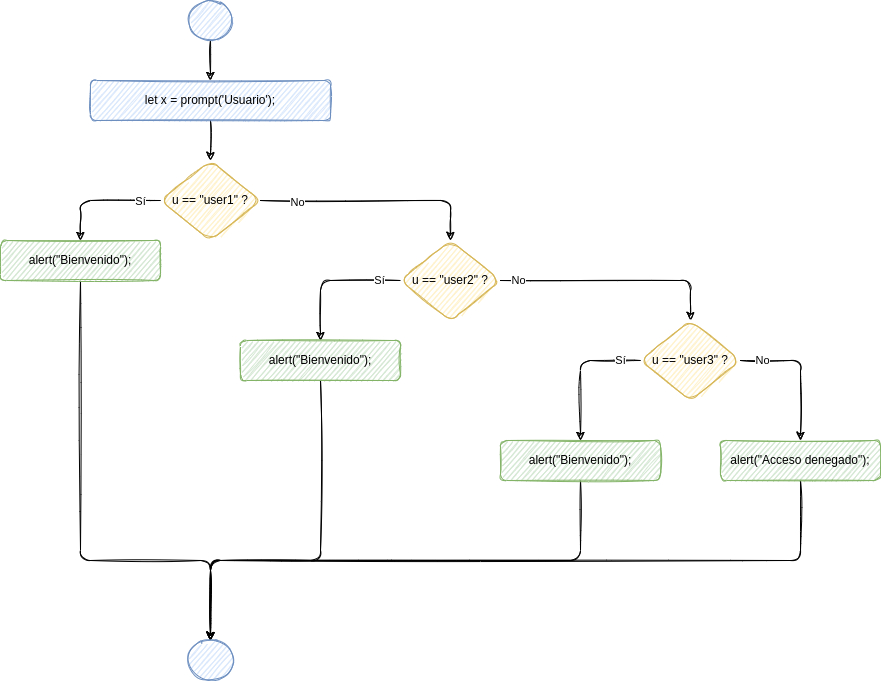

The diagram above was exported from draw.io. Its source (the exported page's mxGraphModel, read from the mxfile embedded in the PNG):
<mxGraphModel dx="1662" dy="707" grid="1" gridSize="10" guides="1" tooltips="1" connect="1" arrows="1" fold="1" page="1" pageScale="1" pageWidth="827" pageHeight="1169" math="0" shadow="0">
  <root>
    <mxCell id="0" />
    <mxCell id="1" parent="0" />
    <mxCell id="2" style="edgeStyle=orthogonalEdgeStyle;rounded=1;sketch=1;orthogonalLoop=1;jettySize=auto;html=1;entryX=0.5;entryY=0;entryDx=0;entryDy=0;" edge="1" source="3" target="8" parent="1">
      <mxGeometry relative="1" as="geometry">
        <mxPoint x="520" y="120" as="targetPoint" />
      </mxGeometry>
    </mxCell>
    <mxCell id="3" value="let x = prompt('Usuario');" style="whiteSpace=wrap;html=1;fillColor=#dae8fc;strokeColor=#6c8ebf;rounded=1;sketch=1;" vertex="1" parent="1">
      <mxGeometry x="400" y="120" width="240" height="40" as="geometry" />
    </mxCell>
    <mxCell id="4" style="edgeStyle=orthogonalEdgeStyle;orthogonalLoop=1;jettySize=auto;html=1;entryX=0.5;entryY=0;entryDx=0;entryDy=0;exitX=0;exitY=0.5;exitDx=0;exitDy=0;sketch=1;" edge="1" source="8" target="10" parent="1">
      <mxGeometry relative="1" as="geometry">
        <mxPoint x="410" y="240" as="sourcePoint" />
      </mxGeometry>
    </mxCell>
    <mxCell id="5" value="Sí" style="edgeLabel;html=1;align=center;verticalAlign=middle;resizable=0;points=[];rounded=1;sketch=1;" vertex="1" connectable="0" parent="4">
      <mxGeometry x="-0.6889" y="3" relative="1" as="geometry">
        <mxPoint x="-2" y="-3" as="offset" />
      </mxGeometry>
    </mxCell>
    <mxCell id="6" style="edgeStyle=orthogonalEdgeStyle;rounded=1;sketch=1;orthogonalLoop=1;jettySize=auto;html=1;exitX=1;exitY=0.5;exitDx=0;exitDy=0;entryX=0.5;entryY=0;entryDx=0;entryDy=0;" edge="1" source="8" target="16" parent="1">
      <mxGeometry relative="1" as="geometry">
        <mxPoint x="660" y="280" as="targetPoint" />
      </mxGeometry>
    </mxCell>
    <mxCell id="7" value="No" style="edgeLabel;html=1;align=center;verticalAlign=middle;resizable=0;points=[];sketch=1;rounded=1;" vertex="1" connectable="0" parent="6">
      <mxGeometry x="-0.6857" y="-1" relative="1" as="geometry">
        <mxPoint as="offset" />
      </mxGeometry>
    </mxCell>
    <mxCell id="8" value="u == &quot;user1&quot; ?" style="rhombus;whiteSpace=wrap;html=1;fillColor=#fff2cc;strokeColor=#d6b656;rounded=1;sketch=1;" vertex="1" parent="1">
      <mxGeometry x="470" y="200" width="100" height="80" as="geometry" />
    </mxCell>
    <mxCell id="9" value="" style="edgeStyle=orthogonalEdgeStyle;rounded=1;sketch=1;orthogonalLoop=1;jettySize=auto;html=1;exitX=0.5;exitY=1;exitDx=0;exitDy=0;" edge="1" source="10" target="27" parent="1">
      <mxGeometry relative="1" as="geometry">
        <mxPoint x="320" y="360" as="targetPoint" />
        <Array as="points">
          <mxPoint x="390" y="600" />
          <mxPoint x="520" y="600" />
        </Array>
      </mxGeometry>
    </mxCell>
    <mxCell id="10" value="alert(&quot;Bienvenido&quot;);" style="whiteSpace=wrap;html=1;fillColor=#d5e8d4;strokeColor=#82b366;rounded=1;sketch=1;" vertex="1" parent="1">
      <mxGeometry x="310" y="280" width="160" height="40" as="geometry" />
    </mxCell>
    <mxCell id="11" value="" style="edgeStyle=orthogonalEdgeStyle;orthogonalLoop=1;jettySize=auto;html=1;sketch=1;" edge="1" source="12" target="3" parent="1">
      <mxGeometry relative="1" as="geometry" />
    </mxCell>
    <mxCell id="12" value="" style="ellipse;whiteSpace=wrap;html=1;fillColor=#dae8fc;strokeColor=#6c8ebf;rounded=1;sketch=1;" vertex="1" parent="1">
      <mxGeometry x="497.5" y="40" width="45" height="40" as="geometry" />
    </mxCell>
    <mxCell id="13" style="edgeStyle=orthogonalEdgeStyle;rounded=1;sketch=1;orthogonalLoop=1;jettySize=auto;html=1;entryX=0.5;entryY=0;entryDx=0;entryDy=0;exitX=0;exitY=0.5;exitDx=0;exitDy=0;" edge="1" source="16" target="18" parent="1">
      <mxGeometry relative="1" as="geometry" />
    </mxCell>
    <mxCell id="14" value="Sí" style="edgeLabel;html=1;align=center;verticalAlign=middle;resizable=0;points=[];" vertex="1" connectable="0" parent="13">
      <mxGeometry x="-0.6857" y="-1" relative="1" as="geometry">
        <mxPoint as="offset" />
      </mxGeometry>
    </mxCell>
    <mxCell id="15" value="No" style="edgeStyle=orthogonalEdgeStyle;rounded=1;sketch=1;orthogonalLoop=1;jettySize=auto;html=1;exitX=1;exitY=0.5;exitDx=0;exitDy=0;entryX=0.5;entryY=0;entryDx=0;entryDy=0;" edge="1" source="16" target="22" parent="1">
      <mxGeometry x="-0.84" relative="1" as="geometry">
        <mxPoint as="offset" />
      </mxGeometry>
    </mxCell>
    <mxCell id="16" value="u == &quot;user2&quot; ?" style="rhombus;whiteSpace=wrap;html=1;fillColor=#fff2cc;strokeColor=#d6b656;rounded=1;sketch=1;" vertex="1" parent="1">
      <mxGeometry x="710" y="280" width="100" height="80" as="geometry" />
    </mxCell>
    <mxCell id="17" style="edgeStyle=orthogonalEdgeStyle;rounded=1;sketch=1;orthogonalLoop=1;jettySize=auto;html=1;exitX=0.5;exitY=1;exitDx=0;exitDy=0;" edge="1" source="18" target="27" parent="1">
      <mxGeometry relative="1" as="geometry">
        <mxPoint x="630" y="460" as="targetPoint" />
        <Array as="points">
          <mxPoint x="630" y="600" />
          <mxPoint x="520" y="600" />
        </Array>
      </mxGeometry>
    </mxCell>
    <mxCell id="18" value="alert(&quot;Bienvenido&quot;);" style="whiteSpace=wrap;html=1;fillColor=#d5e8d4;strokeColor=#82b366;rounded=1;sketch=1;" vertex="1" parent="1">
      <mxGeometry x="550" y="380" width="160" height="40" as="geometry" />
    </mxCell>
    <mxCell id="19" style="edgeStyle=orthogonalEdgeStyle;rounded=1;sketch=1;orthogonalLoop=1;jettySize=auto;html=1;entryX=0.5;entryY=0;entryDx=0;entryDy=0;exitX=0;exitY=0.5;exitDx=0;exitDy=0;" edge="1" source="22" target="24" parent="1">
      <mxGeometry relative="1" as="geometry">
        <mxPoint x="870" y="460" as="targetPoint" />
      </mxGeometry>
    </mxCell>
    <mxCell id="20" value="Sí" style="edgeLabel;html=1;align=center;verticalAlign=middle;resizable=0;points=[];" vertex="1" connectable="0" parent="19">
      <mxGeometry x="-0.7" y="-1" relative="1" as="geometry">
        <mxPoint as="offset" />
      </mxGeometry>
    </mxCell>
    <mxCell id="21" value="No" style="edgeStyle=orthogonalEdgeStyle;rounded=1;sketch=1;orthogonalLoop=1;jettySize=auto;html=1;exitX=1;exitY=0.5;exitDx=0;exitDy=0;entryX=0.5;entryY=0;entryDx=0;entryDy=0;" edge="1" source="22" target="26" parent="1">
      <mxGeometry x="-0.6923" relative="1" as="geometry">
        <mxPoint as="offset" />
      </mxGeometry>
    </mxCell>
    <mxCell id="22" value="u == &quot;user3&quot; ?" style="rhombus;whiteSpace=wrap;html=1;fillColor=#fff2cc;strokeColor=#d6b656;rounded=1;sketch=1;" vertex="1" parent="1">
      <mxGeometry x="950" y="360" width="100" height="80" as="geometry" />
    </mxCell>
    <mxCell id="23" style="edgeStyle=orthogonalEdgeStyle;rounded=1;sketch=1;orthogonalLoop=1;jettySize=auto;html=1;exitX=0.5;exitY=1;exitDx=0;exitDy=0;" edge="1" source="24" target="27" parent="1">
      <mxGeometry relative="1" as="geometry">
        <mxPoint x="920" y="585" as="targetPoint" />
        <Array as="points">
          <mxPoint x="890" y="600" />
          <mxPoint x="520" y="600" />
        </Array>
      </mxGeometry>
    </mxCell>
    <mxCell id="24" value="alert(&quot;Bienvenido&quot;);" style="whiteSpace=wrap;html=1;fillColor=#d5e8d4;strokeColor=#82b366;rounded=1;sketch=1;" vertex="1" parent="1">
      <mxGeometry x="810" y="480" width="160" height="40" as="geometry" />
    </mxCell>
    <mxCell id="25" style="edgeStyle=orthogonalEdgeStyle;rounded=1;sketch=1;orthogonalLoop=1;jettySize=auto;html=1;exitX=0.5;exitY=1;exitDx=0;exitDy=0;" edge="1" source="26" target="27" parent="1">
      <mxGeometry relative="1" as="geometry">
        <Array as="points">
          <mxPoint x="1110" y="600" />
          <mxPoint x="520" y="600" />
        </Array>
      </mxGeometry>
    </mxCell>
    <mxCell id="26" value="alert(&quot;Acceso denegado&quot;);" style="whiteSpace=wrap;html=1;fillColor=#d5e8d4;strokeColor=#82b366;rounded=1;sketch=1;" vertex="1" parent="1">
      <mxGeometry x="1030" y="480" width="160" height="40" as="geometry" />
    </mxCell>
    <mxCell id="27" value="" style="ellipse;whiteSpace=wrap;html=1;fillColor=#dae8fc;strokeColor=#6c8ebf;rounded=1;sketch=1;" vertex="1" parent="1">
      <mxGeometry x="497.5" y="680" width="45" height="40" as="geometry" />
    </mxCell>
  </root>
</mxGraphModel>